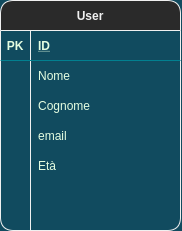

The diagram above was exported from draw.io. Its source (the exported page's mxGraphModel, read from the mxfile embedded in the PNG):
<mxGraphModel dx="760" dy="355" grid="1" gridSize="10" guides="1" tooltips="1" connect="1" arrows="1" fold="1" page="1" pageScale="1" pageWidth="827" pageHeight="1169" background="#114B5F" math="0" shadow="0">
  <root>
    <mxCell id="0" />
    <mxCell id="1" parent="0" />
    <mxCell id="UugL0uJjpW1FZRQmzbui-1" value="User" style="shape=table;startSize=30;container=1;collapsible=1;childLayout=tableLayout;fixedRows=1;rowLines=0;fontStyle=1;align=center;resizeLast=1;swimlaneFillColor=none;rounded=1;" vertex="1" parent="1">
      <mxGeometry x="100" y="80" width="180" height="230" as="geometry" />
    </mxCell>
    <mxCell id="UugL0uJjpW1FZRQmzbui-2" value="" style="shape=partialRectangle;collapsible=0;dropTarget=0;pointerEvents=0;fillColor=none;top=0;left=0;bottom=1;right=0;points=[[0,0.5],[1,0.5]];portConstraint=eastwest;rounded=1;strokeColor=#028090;fontColor=#E4FDE1;" vertex="1" parent="UugL0uJjpW1FZRQmzbui-1">
      <mxGeometry y="30" width="180" height="30" as="geometry" />
    </mxCell>
    <mxCell id="UugL0uJjpW1FZRQmzbui-3" value="PK" style="shape=partialRectangle;connectable=0;fillColor=none;top=0;left=0;bottom=0;right=0;fontStyle=1;overflow=hidden;rounded=1;strokeColor=#028090;fontColor=#E4FDE1;" vertex="1" parent="UugL0uJjpW1FZRQmzbui-2">
      <mxGeometry width="30" height="30" as="geometry" />
    </mxCell>
    <mxCell id="UugL0uJjpW1FZRQmzbui-4" value="ID" style="shape=partialRectangle;connectable=0;fillColor=none;top=0;left=0;bottom=0;right=0;align=left;spacingLeft=6;fontStyle=5;overflow=hidden;rounded=1;strokeColor=#028090;fontColor=#E4FDE1;" vertex="1" parent="UugL0uJjpW1FZRQmzbui-2">
      <mxGeometry x="30" width="150" height="30" as="geometry" />
    </mxCell>
    <mxCell id="UugL0uJjpW1FZRQmzbui-5" value="" style="shape=partialRectangle;collapsible=0;dropTarget=0;pointerEvents=0;fillColor=none;top=0;left=0;bottom=0;right=0;points=[[0,0.5],[1,0.5]];portConstraint=eastwest;rounded=1;strokeColor=#028090;fontColor=#E4FDE1;" vertex="1" parent="UugL0uJjpW1FZRQmzbui-1">
      <mxGeometry y="60" width="180" height="30" as="geometry" />
    </mxCell>
    <mxCell id="UugL0uJjpW1FZRQmzbui-6" value="" style="shape=partialRectangle;connectable=0;fillColor=none;top=0;left=0;bottom=0;right=0;editable=1;overflow=hidden;rounded=1;strokeColor=#028090;fontColor=#E4FDE1;" vertex="1" parent="UugL0uJjpW1FZRQmzbui-5">
      <mxGeometry width="30" height="30" as="geometry" />
    </mxCell>
    <mxCell id="UugL0uJjpW1FZRQmzbui-7" value="Nome" style="shape=partialRectangle;connectable=0;fillColor=none;top=0;left=0;bottom=0;right=0;align=left;spacingLeft=6;overflow=hidden;rounded=1;strokeColor=#028090;fontColor=#E4FDE1;" vertex="1" parent="UugL0uJjpW1FZRQmzbui-5">
      <mxGeometry x="30" width="150" height="30" as="geometry" />
    </mxCell>
    <mxCell id="UugL0uJjpW1FZRQmzbui-8" value="" style="shape=partialRectangle;collapsible=0;dropTarget=0;pointerEvents=0;fillColor=none;top=0;left=0;bottom=0;right=0;points=[[0,0.5],[1,0.5]];portConstraint=eastwest;rounded=1;strokeColor=#028090;fontColor=#E4FDE1;" vertex="1" parent="UugL0uJjpW1FZRQmzbui-1">
      <mxGeometry y="90" width="180" height="30" as="geometry" />
    </mxCell>
    <mxCell id="UugL0uJjpW1FZRQmzbui-9" value="" style="shape=partialRectangle;connectable=0;fillColor=none;top=0;left=0;bottom=0;right=0;editable=1;overflow=hidden;rounded=1;strokeColor=#028090;fontColor=#E4FDE1;" vertex="1" parent="UugL0uJjpW1FZRQmzbui-8">
      <mxGeometry width="30" height="30" as="geometry" />
    </mxCell>
    <mxCell id="UugL0uJjpW1FZRQmzbui-10" value="Cognome" style="shape=partialRectangle;connectable=0;fillColor=none;top=0;left=0;bottom=0;right=0;align=left;spacingLeft=6;overflow=hidden;rounded=1;strokeColor=#028090;fontColor=#E4FDE1;" vertex="1" parent="UugL0uJjpW1FZRQmzbui-8">
      <mxGeometry x="30" width="150" height="30" as="geometry" />
    </mxCell>
    <mxCell id="UugL0uJjpW1FZRQmzbui-11" value="" style="shape=partialRectangle;collapsible=0;dropTarget=0;pointerEvents=0;fillColor=none;top=0;left=0;bottom=0;right=0;points=[[0,0.5],[1,0.5]];portConstraint=eastwest;rounded=1;strokeColor=#028090;fontColor=#E4FDE1;" vertex="1" parent="UugL0uJjpW1FZRQmzbui-1">
      <mxGeometry y="120" width="180" height="30" as="geometry" />
    </mxCell>
    <mxCell id="UugL0uJjpW1FZRQmzbui-12" value="" style="shape=partialRectangle;connectable=0;fillColor=none;top=0;left=0;bottom=0;right=0;editable=1;overflow=hidden;rounded=1;strokeColor=#028090;fontColor=#E4FDE1;" vertex="1" parent="UugL0uJjpW1FZRQmzbui-11">
      <mxGeometry width="30" height="30" as="geometry" />
    </mxCell>
    <mxCell id="UugL0uJjpW1FZRQmzbui-13" value="email" style="shape=partialRectangle;connectable=0;fillColor=none;top=0;left=0;bottom=0;right=0;align=left;spacingLeft=6;overflow=hidden;rounded=1;strokeColor=#028090;fontColor=#E4FDE1;" vertex="1" parent="UugL0uJjpW1FZRQmzbui-11">
      <mxGeometry x="30" width="150" height="30" as="geometry" />
    </mxCell>
    <mxCell id="UugL0uJjpW1FZRQmzbui-14" value="" style="shape=partialRectangle;collapsible=0;dropTarget=0;pointerEvents=0;fillColor=none;top=0;left=0;bottom=0;right=0;points=[[0,0.5],[1,0.5]];portConstraint=eastwest;rounded=1;strokeColor=#028090;fontColor=#E4FDE1;" vertex="1" parent="UugL0uJjpW1FZRQmzbui-1">
      <mxGeometry y="150" width="180" height="30" as="geometry" />
    </mxCell>
    <mxCell id="UugL0uJjpW1FZRQmzbui-15" value="" style="shape=partialRectangle;connectable=0;fillColor=none;top=0;left=0;bottom=0;right=0;editable=1;overflow=hidden;rounded=1;strokeColor=#028090;fontColor=#E4FDE1;" vertex="1" parent="UugL0uJjpW1FZRQmzbui-14">
      <mxGeometry width="30" height="30" as="geometry" />
    </mxCell>
    <mxCell id="UugL0uJjpW1FZRQmzbui-16" value="Età" style="shape=partialRectangle;connectable=0;fillColor=none;top=0;left=0;bottom=0;right=0;align=left;spacingLeft=6;overflow=hidden;rounded=1;strokeColor=#028090;fontColor=#E4FDE1;" vertex="1" parent="UugL0uJjpW1FZRQmzbui-14">
      <mxGeometry x="30" width="150" height="30" as="geometry" />
    </mxCell>
  </root>
</mxGraphModel>